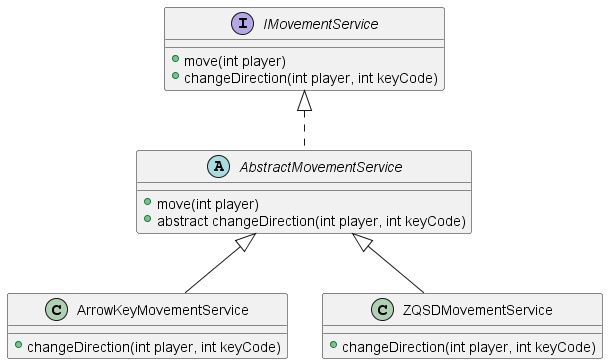

The diagram above was rendered by PlantUML. Its source (embedded in the PNG):
@startuml

interface IMovementService {
    + move(int player)
    + changeDirection(int player, int keyCode)
}
abstract class AbstractMovementService implements IMovementService {
    + move(int player)
    + abstract changeDirection(int player, int keyCode)
}
class ArrowKeyMovementService extends AbstractMovementService {
    + changeDirection(int player, int keyCode)
}
class ZQSDMovementService extends AbstractMovementService {
    + changeDirection(int player, int keyCode)
}

@enduml